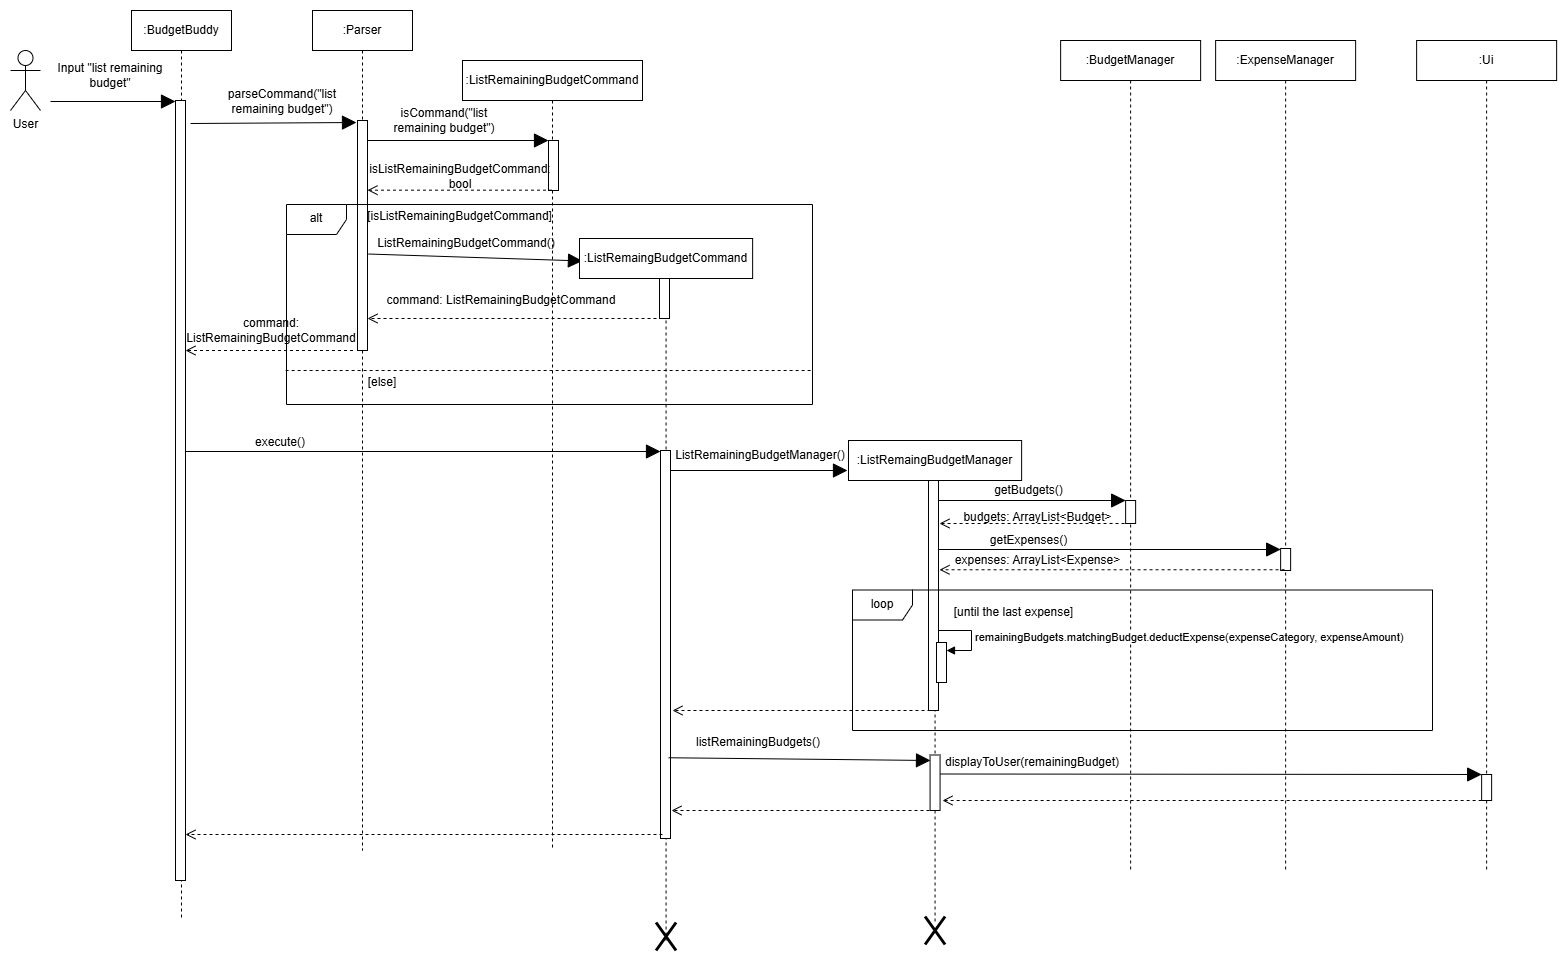

The diagram above was exported from draw.io. Its source (the exported page's mxGraphModel, read from the mxfile embedded in the PNG):
<mxGraphModel dx="2661" dy="1146" grid="1" gridSize="10" guides="1" tooltips="1" connect="1" arrows="1" fold="1" page="1" pageScale="1" pageWidth="850" pageHeight="1100" math="0" shadow="0">
  <root>
    <mxCell id="0" />
    <mxCell id="1" parent="0" />
    <mxCell id="p44u9gYVp5BjzJKN5576-1" value=":BudgetBuddy" style="shape=umlLifeline;perimeter=lifelinePerimeter;whiteSpace=wrap;html=1;container=1;dropTarget=0;collapsible=0;recursiveResize=0;outlineConnect=0;portConstraint=eastwest;newEdgeStyle={&quot;edgeStyle&quot;:&quot;elbowEdgeStyle&quot;,&quot;elbow&quot;:&quot;vertical&quot;,&quot;curved&quot;:0,&quot;rounded&quot;:0};" vertex="1" parent="1">
      <mxGeometry x="-1" y="30" width="100" height="910" as="geometry" />
    </mxCell>
    <mxCell id="p44u9gYVp5BjzJKN5576-2" value="" style="html=1;points=[[0,0,0,0,5],[0,1,0,0,-5],[1,0,0,0,5],[1,1,0,0,-5]];perimeter=orthogonalPerimeter;outlineConnect=0;targetShapes=umlLifeline;portConstraint=eastwest;newEdgeStyle={&quot;curved&quot;:0,&quot;rounded&quot;:0};" vertex="1" parent="p44u9gYVp5BjzJKN5576-1">
      <mxGeometry x="44" y="90" width="10" height="780" as="geometry" />
    </mxCell>
    <mxCell id="p44u9gYVp5BjzJKN5576-3" value="" style="endArrow=block;endFill=1;endSize=12;html=1;rounded=0;" edge="1" parent="1">
      <mxGeometry width="160" relative="1" as="geometry">
        <mxPoint x="-82" y="121" as="sourcePoint" />
        <mxPoint x="43" y="121" as="targetPoint" />
      </mxGeometry>
    </mxCell>
    <mxCell id="p44u9gYVp5BjzJKN5576-4" value="&lt;font style=&quot;font-size: 12px;&quot;&gt;Input &quot;list remaining budget&quot;&lt;/font&gt;" style="text;strokeColor=none;align=center;fillColor=none;html=1;verticalAlign=middle;whiteSpace=wrap;rounded=0;" vertex="1" parent="1">
      <mxGeometry x="-82" y="80" width="120" height="30" as="geometry" />
    </mxCell>
    <mxCell id="p44u9gYVp5BjzJKN5576-5" value=":Parser" style="shape=umlLifeline;perimeter=lifelinePerimeter;whiteSpace=wrap;html=1;container=1;dropTarget=0;collapsible=0;recursiveResize=0;outlineConnect=0;portConstraint=eastwest;newEdgeStyle={&quot;edgeStyle&quot;:&quot;elbowEdgeStyle&quot;,&quot;elbow&quot;:&quot;vertical&quot;,&quot;curved&quot;:0,&quot;rounded&quot;:0};" vertex="1" parent="1">
      <mxGeometry x="180" y="30" width="100" height="840" as="geometry" />
    </mxCell>
    <mxCell id="p44u9gYVp5BjzJKN5576-6" value="" style="html=1;points=[[0,0,0,0,5],[0,1,0,0,-5],[1,0,0,0,5],[1,1,0,0,-5]];perimeter=orthogonalPerimeter;outlineConnect=0;targetShapes=umlLifeline;portConstraint=eastwest;newEdgeStyle={&quot;curved&quot;:0,&quot;rounded&quot;:0};" vertex="1" parent="p44u9gYVp5BjzJKN5576-5">
      <mxGeometry x="45" y="110" width="10" height="230" as="geometry" />
    </mxCell>
    <mxCell id="p44u9gYVp5BjzJKN5576-7" value=":ListRemainingBudgetCommand" style="shape=umlLifeline;perimeter=lifelinePerimeter;whiteSpace=wrap;html=1;container=1;dropTarget=0;collapsible=0;recursiveResize=0;outlineConnect=0;portConstraint=eastwest;newEdgeStyle={&quot;edgeStyle&quot;:&quot;elbowEdgeStyle&quot;,&quot;elbow&quot;:&quot;vertical&quot;,&quot;curved&quot;:0,&quot;rounded&quot;:0};" vertex="1" parent="1">
      <mxGeometry x="330" y="80" width="180" height="790" as="geometry" />
    </mxCell>
    <mxCell id="p44u9gYVp5BjzJKN5576-8" value="" style="html=1;points=[[0,0,0,0,5],[0,1,0,0,-5],[1,0,0,0,5],[1,1,0,0,-5]];perimeter=orthogonalPerimeter;outlineConnect=0;targetShapes=umlLifeline;portConstraint=eastwest;newEdgeStyle={&quot;curved&quot;:0,&quot;rounded&quot;:0};" vertex="1" parent="p44u9gYVp5BjzJKN5576-7">
      <mxGeometry x="86" y="80" width="10" height="50" as="geometry" />
    </mxCell>
    <mxCell id="p44u9gYVp5BjzJKN5576-9" value="" style="endArrow=block;endFill=1;endSize=12;html=1;rounded=0;" edge="1" parent="1">
      <mxGeometry width="160" relative="1" as="geometry">
        <mxPoint x="58" y="143" as="sourcePoint" />
        <mxPoint x="224" y="142" as="targetPoint" />
      </mxGeometry>
    </mxCell>
    <mxCell id="p44u9gYVp5BjzJKN5576-10" value="parseCommand(&quot;list remaining budget&quot;)" style="text;strokeColor=none;align=center;fillColor=none;html=1;verticalAlign=middle;whiteSpace=wrap;rounded=0;" vertex="1" parent="1">
      <mxGeometry x="70" y="106" width="160" height="30" as="geometry" />
    </mxCell>
    <mxCell id="p44u9gYVp5BjzJKN5576-11" value="User" style="shape=umlActor;verticalLabelPosition=bottom;verticalAlign=top;html=1;" vertex="1" parent="1">
      <mxGeometry x="-122" y="70" width="30" height="60" as="geometry" />
    </mxCell>
    <mxCell id="p44u9gYVp5BjzJKN5576-12" value="" style="endArrow=block;endFill=1;endSize=12;html=1;rounded=0;" edge="1" parent="1" target="p44u9gYVp5BjzJKN5576-8">
      <mxGeometry width="160" relative="1" as="geometry">
        <mxPoint x="235" y="160" as="sourcePoint" />
        <mxPoint x="360" y="160" as="targetPoint" />
      </mxGeometry>
    </mxCell>
    <mxCell id="p44u9gYVp5BjzJKN5576-13" value="isCommand(&quot;list remaining budget&quot;)" style="text;strokeColor=none;align=center;fillColor=none;html=1;verticalAlign=middle;whiteSpace=wrap;rounded=0;" vertex="1" parent="1">
      <mxGeometry x="242" y="118" width="140" height="44" as="geometry" />
    </mxCell>
    <mxCell id="p44u9gYVp5BjzJKN5576-14" value="" style="endArrow=open;startArrow=none;endFill=0;startFill=0;endSize=8;html=1;verticalAlign=bottom;dashed=1;labelBackgroundColor=none;rounded=0;" edge="1" parent="1" source="p44u9gYVp5BjzJKN5576-7">
      <mxGeometry width="160" relative="1" as="geometry">
        <mxPoint x="380" y="210" as="sourcePoint" />
        <mxPoint x="235" y="209.68" as="targetPoint" />
      </mxGeometry>
    </mxCell>
    <mxCell id="p44u9gYVp5BjzJKN5576-15" value="isListRemainingBudgetCommand: bool" style="text;strokeColor=none;align=center;fillColor=none;html=1;verticalAlign=middle;whiteSpace=wrap;rounded=0;" vertex="1" parent="1">
      <mxGeometry x="237" y="186" width="182" height="20" as="geometry" />
    </mxCell>
    <mxCell id="p44u9gYVp5BjzJKN5576-16" value="alt" style="shape=umlFrame;whiteSpace=wrap;html=1;pointerEvents=0;" vertex="1" parent="1">
      <mxGeometry x="154" y="224" width="526" height="200" as="geometry" />
    </mxCell>
    <mxCell id="p44u9gYVp5BjzJKN5576-17" value="[isListRemainingBudgetCommand]" style="text;strokeColor=none;align=center;fillColor=none;html=1;verticalAlign=middle;whiteSpace=wrap;rounded=0;" vertex="1" parent="1">
      <mxGeometry x="249" y="214" width="157" height="44" as="geometry" />
    </mxCell>
    <mxCell id="p44u9gYVp5BjzJKN5576-18" value="" style="endArrow=block;endFill=1;endSize=12;html=1;rounded=0;entryX=0.017;entryY=0.032;entryDx=0;entryDy=0;entryPerimeter=0;" edge="1" parent="1" target="p44u9gYVp5BjzJKN5576-20">
      <mxGeometry width="160" relative="1" as="geometry">
        <mxPoint x="236" y="273.52" as="sourcePoint" />
        <mxPoint x="545" y="273.52" as="targetPoint" />
      </mxGeometry>
    </mxCell>
    <mxCell id="p44u9gYVp5BjzJKN5576-19" value="ListRemainingBudgetCommand()" style="text;strokeColor=none;align=center;fillColor=none;html=1;verticalAlign=middle;whiteSpace=wrap;rounded=0;" vertex="1" parent="1">
      <mxGeometry x="219" y="256" width="230" height="14" as="geometry" />
    </mxCell>
    <mxCell id="p44u9gYVp5BjzJKN5576-20" value=":ListRemaingBudgetCommand" style="shape=umlLifeline;perimeter=lifelinePerimeter;whiteSpace=wrap;html=1;container=1;dropTarget=0;collapsible=0;recursiveResize=0;outlineConnect=0;portConstraint=eastwest;newEdgeStyle={&quot;edgeStyle&quot;:&quot;elbowEdgeStyle&quot;,&quot;elbow&quot;:&quot;vertical&quot;,&quot;curved&quot;:0,&quot;rounded&quot;:0};size=40;" vertex="1" parent="1">
      <mxGeometry x="447" y="258" width="173.13" height="702" as="geometry" />
    </mxCell>
    <mxCell id="p44u9gYVp5BjzJKN5576-21" value="" style="html=1;points=[[0,0,0,0,5],[0,1,0,0,-5],[1,0,0,0,5],[1,1,0,0,-5]];perimeter=orthogonalPerimeter;outlineConnect=0;targetShapes=umlLifeline;portConstraint=eastwest;newEdgeStyle={&quot;curved&quot;:0,&quot;rounded&quot;:0};" vertex="1" parent="p44u9gYVp5BjzJKN5576-20">
      <mxGeometry x="80" y="40" width="10" height="40" as="geometry" />
    </mxCell>
    <mxCell id="p44u9gYVp5BjzJKN5576-22" value="" style="html=1;points=[[0,0,0,0,5],[0,1,0,0,-5],[1,0,0,0,5],[1,1,0,0,-5]];perimeter=orthogonalPerimeter;outlineConnect=0;targetShapes=umlLifeline;portConstraint=eastwest;newEdgeStyle={&quot;curved&quot;:0,&quot;rounded&quot;:0};" vertex="1" parent="p44u9gYVp5BjzJKN5576-20">
      <mxGeometry x="81" y="212" width="10" height="388" as="geometry" />
    </mxCell>
    <mxCell id="p44u9gYVp5BjzJKN5576-23" value="" style="endArrow=open;startArrow=none;endFill=0;startFill=0;endSize=8;html=1;verticalAlign=bottom;dashed=1;labelBackgroundColor=none;rounded=0;" edge="1" parent="1">
      <mxGeometry width="160" relative="1" as="geometry">
        <mxPoint x="530" y="338" as="sourcePoint" />
        <mxPoint x="235" y="338" as="targetPoint" />
      </mxGeometry>
    </mxCell>
    <mxCell id="p44u9gYVp5BjzJKN5576-24" value="command: ListRemainingBudgetCommand" style="text;strokeColor=none;align=center;fillColor=none;html=1;verticalAlign=middle;whiteSpace=wrap;rounded=0;" vertex="1" parent="1">
      <mxGeometry x="250" y="300.25" width="238" height="39.5" as="geometry" />
    </mxCell>
    <mxCell id="p44u9gYVp5BjzJKN5576-25" value="" style="endArrow=open;startArrow=none;endFill=0;startFill=0;endSize=8;html=1;verticalAlign=bottom;dashed=1;labelBackgroundColor=none;rounded=0;" edge="1" parent="1" target="p44u9gYVp5BjzJKN5576-2">
      <mxGeometry width="160" relative="1" as="geometry">
        <mxPoint x="220.5" y="370" as="sourcePoint" />
        <mxPoint x="80" y="370" as="targetPoint" />
      </mxGeometry>
    </mxCell>
    <mxCell id="p44u9gYVp5BjzJKN5576-26" value="command: ListRemainingBudgetCommand" style="text;strokeColor=none;align=center;fillColor=none;html=1;verticalAlign=middle;whiteSpace=wrap;rounded=0;" vertex="1" parent="1">
      <mxGeometry x="59" y="330" width="160" height="39.5" as="geometry" />
    </mxCell>
    <mxCell id="p44u9gYVp5BjzJKN5576-27" value="" style="endArrow=block;endFill=1;endSize=12;html=1;rounded=0;" edge="1" parent="1">
      <mxGeometry width="160" relative="1" as="geometry">
        <mxPoint x="53.00000000000023" y="470.9999999999999" as="sourcePoint" />
        <mxPoint x="528" y="470.9999999999999" as="targetPoint" />
      </mxGeometry>
    </mxCell>
    <mxCell id="p44u9gYVp5BjzJKN5576-28" value="execute()" style="text;strokeColor=none;align=center;fillColor=none;html=1;verticalAlign=middle;whiteSpace=wrap;rounded=0;" vertex="1" parent="1">
      <mxGeometry x="68" y="455" width="160" height="15" as="geometry" />
    </mxCell>
    <mxCell id="p44u9gYVp5BjzJKN5576-29" value=":ExpenseManager" style="shape=umlLifeline;perimeter=lifelinePerimeter;whiteSpace=wrap;html=1;container=1;dropTarget=0;collapsible=0;recursiveResize=0;outlineConnect=0;portConstraint=eastwest;newEdgeStyle={&quot;edgeStyle&quot;:&quot;elbowEdgeStyle&quot;,&quot;elbow&quot;:&quot;vertical&quot;,&quot;curved&quot;:0,&quot;rounded&quot;:0};" vertex="1" parent="1">
      <mxGeometry x="1083.13" y="60" width="140" height="830" as="geometry" />
    </mxCell>
    <mxCell id="p44u9gYVp5BjzJKN5576-30" value="" style="html=1;points=[[0,0,0,0,5],[0,1,0,0,-5],[1,0,0,0,5],[1,1,0,0,-5]];perimeter=orthogonalPerimeter;outlineConnect=0;targetShapes=umlLifeline;portConstraint=eastwest;newEdgeStyle={&quot;curved&quot;:0,&quot;rounded&quot;:0};" vertex="1" parent="p44u9gYVp5BjzJKN5576-29">
      <mxGeometry x="65" y="508" width="10" height="22" as="geometry" />
    </mxCell>
    <mxCell id="p44u9gYVp5BjzJKN5576-31" value="" style="endArrow=block;endFill=1;endSize=12;html=1;rounded=0;" edge="1" parent="1" target="p44u9gYVp5BjzJKN5576-30">
      <mxGeometry width="160" relative="1" as="geometry">
        <mxPoint x="806.1300000000001" y="569" as="sourcePoint" />
        <mxPoint x="1145.63" y="569" as="targetPoint" />
      </mxGeometry>
    </mxCell>
    <mxCell id="p44u9gYVp5BjzJKN5576-32" value="getBudgets()" style="text;strokeColor=none;align=center;fillColor=none;html=1;verticalAlign=middle;whiteSpace=wrap;rounded=0;" vertex="1" parent="1">
      <mxGeometry x="810" y="500" width="172.57" height="20" as="geometry" />
    </mxCell>
    <mxCell id="p44u9gYVp5BjzJKN5576-33" value=":Ui" style="shape=umlLifeline;perimeter=lifelinePerimeter;whiteSpace=wrap;html=1;container=1;dropTarget=0;collapsible=0;recursiveResize=0;outlineConnect=0;portConstraint=eastwest;newEdgeStyle={&quot;edgeStyle&quot;:&quot;elbowEdgeStyle&quot;,&quot;elbow&quot;:&quot;vertical&quot;,&quot;curved&quot;:0,&quot;rounded&quot;:0};" vertex="1" parent="1">
      <mxGeometry x="1284.13" y="60" width="140" height="830" as="geometry" />
    </mxCell>
    <mxCell id="p44u9gYVp5BjzJKN5576-34" value="" style="html=1;points=[[0,0,0,0,5],[0,1,0,0,-5],[1,0,0,0,5],[1,1,0,0,-5]];perimeter=orthogonalPerimeter;outlineConnect=0;targetShapes=umlLifeline;portConstraint=eastwest;newEdgeStyle={&quot;curved&quot;:0,&quot;rounded&quot;:0};" vertex="1" parent="p44u9gYVp5BjzJKN5576-33">
      <mxGeometry x="65" y="734" width="10" height="26" as="geometry" />
    </mxCell>
    <mxCell id="p44u9gYVp5BjzJKN5576-38" value="" style="endArrow=open;startArrow=none;endFill=0;startFill=0;endSize=8;html=1;verticalAlign=bottom;dashed=1;labelBackgroundColor=none;rounded=0;" edge="1" parent="1">
      <mxGeometry width="160" relative="1" as="geometry">
        <mxPoint x="1152.0600000000002" y="589.27" as="sourcePoint" />
        <mxPoint x="807.0044444444449" y="589.27" as="targetPoint" />
      </mxGeometry>
    </mxCell>
    <mxCell id="p44u9gYVp5BjzJKN5576-39" value="" style="shape=umlDestroy;whiteSpace=wrap;html=1;strokeWidth=3;targetShapes=umlLifeline;" vertex="1" parent="1">
      <mxGeometry x="523.56" y="942" width="20" height="28" as="geometry" />
    </mxCell>
    <mxCell id="p44u9gYVp5BjzJKN5576-40" value="" style="endArrow=open;startArrow=none;endFill=0;startFill=0;endSize=8;html=1;verticalAlign=bottom;dashed=1;labelBackgroundColor=none;rounded=0;" edge="1" parent="1">
      <mxGeometry width="160" relative="1" as="geometry">
        <mxPoint x="530" y="854" as="sourcePoint" />
        <mxPoint x="53" y="854" as="targetPoint" />
      </mxGeometry>
    </mxCell>
    <mxCell id="p44u9gYVp5BjzJKN5576-41" value="" style="endArrow=none;dashed=1;html=1;rounded=0;" edge="1" parent="1">
      <mxGeometry width="50" height="50" relative="1" as="geometry">
        <mxPoint x="153.13" y="390" as="sourcePoint" />
        <mxPoint x="680" y="390" as="targetPoint" />
      </mxGeometry>
    </mxCell>
    <mxCell id="p44u9gYVp5BjzJKN5576-42" value="[else]" style="text;strokeColor=none;align=center;fillColor=none;html=1;verticalAlign=middle;whiteSpace=wrap;rounded=0;" vertex="1" parent="1">
      <mxGeometry x="230" y="380" width="40" height="44" as="geometry" />
    </mxCell>
    <mxCell id="p44u9gYVp5BjzJKN5576-43" value=":BudgetManager" style="shape=umlLifeline;perimeter=lifelinePerimeter;whiteSpace=wrap;html=1;container=1;dropTarget=0;collapsible=0;recursiveResize=0;outlineConnect=0;portConstraint=eastwest;newEdgeStyle={&quot;edgeStyle&quot;:&quot;elbowEdgeStyle&quot;,&quot;elbow&quot;:&quot;vertical&quot;,&quot;curved&quot;:0,&quot;rounded&quot;:0};" vertex="1" parent="1">
      <mxGeometry x="928.1300000000001" y="60" width="140" height="830" as="geometry" />
    </mxCell>
    <mxCell id="p44u9gYVp5BjzJKN5576-44" value="" style="html=1;points=[[0,0,0,0,5],[0,1,0,0,-5],[1,0,0,0,5],[1,1,0,0,-5]];perimeter=orthogonalPerimeter;outlineConnect=0;targetShapes=umlLifeline;portConstraint=eastwest;newEdgeStyle={&quot;curved&quot;:0,&quot;rounded&quot;:0};" vertex="1" parent="p44u9gYVp5BjzJKN5576-43">
      <mxGeometry x="65" y="460" width="10" height="23" as="geometry" />
    </mxCell>
    <mxCell id="p44u9gYVp5BjzJKN5576-45" value="" style="endArrow=block;endFill=1;endSize=12;html=1;rounded=0;" edge="1" parent="1">
      <mxGeometry width="160" relative="1" as="geometry">
        <mxPoint x="806" y="520" as="sourcePoint" />
        <mxPoint x="993.1300000000001" y="520" as="targetPoint" />
      </mxGeometry>
    </mxCell>
    <mxCell id="p44u9gYVp5BjzJKN5576-46" value="" style="endArrow=open;startArrow=none;endFill=0;startFill=0;endSize=8;html=1;verticalAlign=bottom;dashed=1;labelBackgroundColor=none;rounded=0;" edge="1" parent="1">
      <mxGeometry width="160" relative="1" as="geometry">
        <mxPoint x="992.06" y="543" as="sourcePoint" />
        <mxPoint x="807" y="543" as="targetPoint" />
      </mxGeometry>
    </mxCell>
    <mxCell id="p44u9gYVp5BjzJKN5576-47" value=":ListRemaingBudgetManager" style="shape=umlLifeline;perimeter=lifelinePerimeter;whiteSpace=wrap;html=1;container=1;dropTarget=0;collapsible=0;recursiveResize=0;outlineConnect=0;portConstraint=eastwest;newEdgeStyle={&quot;edgeStyle&quot;:&quot;elbowEdgeStyle&quot;,&quot;elbow&quot;:&quot;vertical&quot;,&quot;curved&quot;:0,&quot;rounded&quot;:0};size=40;" vertex="1" parent="1">
      <mxGeometry x="716" y="460" width="173.13" height="482" as="geometry" />
    </mxCell>
    <mxCell id="p44u9gYVp5BjzJKN5576-48" value="" style="html=1;points=[[0,0,0,0,5],[0,1,0,0,-5],[1,0,0,0,5],[1,1,0,0,-5]];perimeter=orthogonalPerimeter;outlineConnect=0;targetShapes=umlLifeline;portConstraint=eastwest;newEdgeStyle={&quot;curved&quot;:0,&quot;rounded&quot;:0};" vertex="1" parent="p44u9gYVp5BjzJKN5576-47">
      <mxGeometry x="80" y="40" width="10" height="230" as="geometry" />
    </mxCell>
    <mxCell id="p44u9gYVp5BjzJKN5576-49" value="" style="html=1;points=[[0,0,0,0,5],[0,1,0,0,-5],[1,0,0,0,5],[1,1,0,0,-5]];perimeter=orthogonalPerimeter;outlineConnect=0;targetShapes=umlLifeline;portConstraint=eastwest;newEdgeStyle={&quot;curved&quot;:0,&quot;rounded&quot;:0};" vertex="1" parent="p44u9gYVp5BjzJKN5576-47">
      <mxGeometry x="81.57" y="314.5" width="10" height="55.5" as="geometry" />
    </mxCell>
    <mxCell id="p44u9gYVp5BjzJKN5576-50" value="" style="shape=umlDestroy;whiteSpace=wrap;html=1;strokeWidth=3;targetShapes=umlLifeline;" vertex="1" parent="1">
      <mxGeometry x="792.5699999999999" y="936" width="20" height="28" as="geometry" />
    </mxCell>
    <mxCell id="p44u9gYVp5BjzJKN5576-51" value="ListRemainingBudgetManager()" style="text;strokeColor=none;align=center;fillColor=none;html=1;verticalAlign=middle;whiteSpace=wrap;rounded=0;" vertex="1" parent="1">
      <mxGeometry x="543.13" y="462.75" width="170" height="24.5" as="geometry" />
    </mxCell>
    <mxCell id="p44u9gYVp5BjzJKN5576-52" value="" style="endArrow=block;endFill=1;endSize=12;html=1;rounded=0;" edge="1" parent="1">
      <mxGeometry width="160" relative="1" as="geometry">
        <mxPoint x="538" y="490" as="sourcePoint" />
        <mxPoint x="715" y="490" as="targetPoint" />
      </mxGeometry>
    </mxCell>
    <mxCell id="p44u9gYVp5BjzJKN5576-53" value="budgets: ArrayList&amp;lt;Budget&amp;gt;" style="text;strokeColor=none;align=center;fillColor=none;html=1;verticalAlign=middle;whiteSpace=wrap;rounded=0;" vertex="1" parent="1">
      <mxGeometry x="819" y="527" width="172.57" height="20" as="geometry" />
    </mxCell>
    <mxCell id="p44u9gYVp5BjzJKN5576-54" value="getExpenses()" style="text;strokeColor=none;align=center;fillColor=none;html=1;verticalAlign=middle;whiteSpace=wrap;rounded=0;" vertex="1" parent="1">
      <mxGeometry x="810" y="550" width="172.57" height="20" as="geometry" />
    </mxCell>
    <mxCell id="p44u9gYVp5BjzJKN5576-55" value="expenses: ArrayList&amp;lt;Expense&amp;gt;" style="text;strokeColor=none;align=center;fillColor=none;html=1;verticalAlign=middle;whiteSpace=wrap;rounded=0;" vertex="1" parent="1">
      <mxGeometry x="819" y="570" width="172.57" height="20" as="geometry" />
    </mxCell>
    <mxCell id="p44u9gYVp5BjzJKN5576-56" value="loop" style="shape=umlFrame;whiteSpace=wrap;html=1;pointerEvents=0;" vertex="1" parent="1">
      <mxGeometry x="720" y="609.5" width="580" height="140.5" as="geometry" />
    </mxCell>
    <mxCell id="p44u9gYVp5BjzJKN5576-57" value="[until the last expense]" style="text;strokeColor=none;align=center;fillColor=none;html=1;verticalAlign=middle;whiteSpace=wrap;rounded=0;" vertex="1" parent="1">
      <mxGeometry x="812.57" y="609.5" width="137.43" height="44" as="geometry" />
    </mxCell>
    <mxCell id="p44u9gYVp5BjzJKN5576-58" value="" style="html=1;points=[[0,0,0,0,5],[0,1,0,0,-5],[1,0,0,0,5],[1,1,0,0,-5]];perimeter=orthogonalPerimeter;outlineConnect=0;targetShapes=umlLifeline;portConstraint=eastwest;newEdgeStyle={&quot;curved&quot;:0,&quot;rounded&quot;:0};" vertex="1" parent="1">
      <mxGeometry x="804" y="662" width="10" height="40" as="geometry" />
    </mxCell>
    <mxCell id="p44u9gYVp5BjzJKN5576-59" value="remainingBudgets.matchingBudget.deductExpense(expenseCategory, expenseAmount)" style="html=1;align=left;spacingLeft=2;endArrow=block;rounded=0;edgeStyle=orthogonalEdgeStyle;curved=0;rounded=0;" edge="1" parent="1" source="p44u9gYVp5BjzJKN5576-48" target="p44u9gYVp5BjzJKN5576-58">
      <mxGeometry relative="1" as="geometry">
        <mxPoint x="810" y="650" as="sourcePoint" />
        <Array as="points">
          <mxPoint x="839" y="650" />
          <mxPoint x="839" y="670" />
        </Array>
      </mxGeometry>
    </mxCell>
    <mxCell id="p44u9gYVp5BjzJKN5576-60" value="" style="endArrow=open;startArrow=none;endFill=0;startFill=0;endSize=8;html=1;verticalAlign=bottom;dashed=1;labelBackgroundColor=none;rounded=0;" edge="1" parent="1">
      <mxGeometry width="160" relative="1" as="geometry">
        <mxPoint x="804.0000000000002" y="730" as="sourcePoint" />
        <mxPoint x="540" y="730" as="targetPoint" />
      </mxGeometry>
    </mxCell>
    <mxCell id="p44u9gYVp5BjzJKN5576-61" value="listRemainingBudgets()" style="text;strokeColor=none;align=center;fillColor=none;html=1;verticalAlign=middle;whiteSpace=wrap;rounded=0;" vertex="1" parent="1">
      <mxGeometry x="541.26" y="750" width="170" height="24.5" as="geometry" />
    </mxCell>
    <mxCell id="p44u9gYVp5BjzJKN5576-62" value="" style="endArrow=block;endFill=1;endSize=12;html=1;rounded=0;" edge="1" parent="1">
      <mxGeometry width="160" relative="1" as="geometry">
        <mxPoint x="536.13" y="777.25" as="sourcePoint" />
        <mxPoint x="798" y="780" as="targetPoint" />
      </mxGeometry>
    </mxCell>
    <mxCell id="p44u9gYVp5BjzJKN5576-35" value="" style="endArrow=block;endFill=1;endSize=12;html=1;rounded=0;exitX=1;exitY=0;exitDx=0;exitDy=5;exitPerimeter=0;" edge="1" parent="1" target="p44u9gYVp5BjzJKN5576-34">
      <mxGeometry width="160" relative="1" as="geometry">
        <mxPoint x="807.5699999999997" y="793.5" as="sourcePoint" />
        <mxPoint x="1344.13" y="793.5" as="targetPoint" />
      </mxGeometry>
    </mxCell>
    <mxCell id="p44u9gYVp5BjzJKN5576-36" value="displayToUser(remainingBudget)" style="text;strokeColor=none;align=center;fillColor=none;html=1;verticalAlign=middle;whiteSpace=wrap;rounded=0;" vertex="1" parent="1">
      <mxGeometry x="810" y="770" width="180" height="24" as="geometry" />
    </mxCell>
    <mxCell id="p44u9gYVp5BjzJKN5576-37" value="" style="endArrow=open;startArrow=none;endFill=0;startFill=0;endSize=8;html=1;verticalAlign=bottom;dashed=1;labelBackgroundColor=none;rounded=0;" edge="1" parent="1" source="p44u9gYVp5BjzJKN5576-34">
      <mxGeometry width="160" relative="1" as="geometry">
        <mxPoint x="1343.13" y="834" as="sourcePoint" />
        <mxPoint x="810" y="820" as="targetPoint" />
      </mxGeometry>
    </mxCell>
    <mxCell id="p44u9gYVp5BjzJKN5576-64" value="" style="endArrow=open;startArrow=none;endFill=0;startFill=0;endSize=8;html=1;verticalAlign=bottom;dashed=1;labelBackgroundColor=none;rounded=0;" edge="1" parent="1">
      <mxGeometry width="160" relative="1" as="geometry">
        <mxPoint x="803.0000000000002" y="830" as="sourcePoint" />
        <mxPoint x="539" y="830" as="targetPoint" />
      </mxGeometry>
    </mxCell>
  </root>
</mxGraphModel>